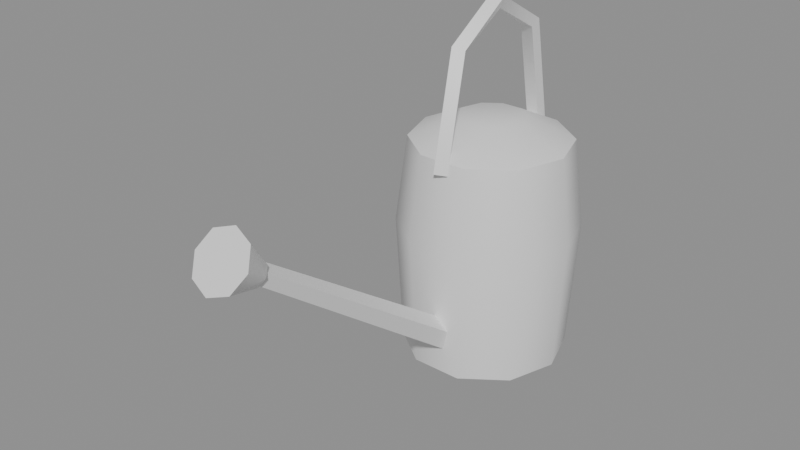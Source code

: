 # Source: ph_tool_watering_can.blend  (saved by Blender 5.0.119; exported with 4.5.12 LTS)
import bpy
from mathutils import Matrix  # noqa: F401  (used for matrix-valued properties, if any)

bpy.ops.wm.read_factory_settings(use_empty=True)
scene = bpy.context.scene
scene.name = 'Scene'

# ---- materials (node trees are filled in below, after node groups)
mat_mat_painted = bpy.data.materials.new('mat_painted')

# ---- material node trees
mat_mat_painted.use_nodes = True; mat_mat_painted.node_tree.nodes.clear()
_N = mat_mat_painted.node_tree.nodes; _L = mat_mat_painted.node_tree.links
n0 = _N.new('ShaderNodeBsdfPrincipled'); n0.name = 'Principled BSDF'; n0.location = (-200, 100)
n1 = _N.new('ShaderNodeOutputMaterial'); n1.name = 'Material Output'; n1.location = (200, 100)
_L.new(n0.outputs[0], n1.inputs[0])
n1.is_active_output = True

# ---- meshes
me_ph_tool_watering_can = bpy.data.meshes.new('ph_tool_watering_can')
me_ph_tool_watering_can.from_pydata([(0.075, 0.0, 0.0), (0.06068, 0.04408, 0.0), (0.02318, 0.07133, 0.0), (-0.02318, 0.07133, 0.0), (-0.06068, 0.04408, 0.0), (-0.075, 9.185e-18, 0.0), (-0.06068, -0.04408, 0.0), (-0.02318, -0.07133, 0.0), (0.02318, -0.07133, 0.0), (0.06068, -0.04408, 0.0), (0.082, 0.0, 0.12), (0.06634, 0.0482, 0.12), (0.02534, 0.07799, 0.12), (-0.02534, 0.07799, 0.12), (-0.06634, 0.0482, 0.12), (-0.082, 1.004e-17, 0.12), (-0.06634, -0.0482, 0.12), (-0.02534, -0.07799, 0.12), (0.02534, -0.07799, 0.12), (0.06634, -0.0482, 0.12), (0.072, 0.0, 0.2), (0.05825, 0.04232, 0.2), (0.02225, 0.06848, 0.2), (-0.02225, 0.06848, 0.2), (-0.05825, 0.04232, 0.2), (-0.072, 8.817e-18, 0.2), (-0.05825, -0.04232, 0.2), (-0.02225, -0.06848, 0.2), (0.02225, -0.06848, 0.2), (0.05825, -0.04232, 0.2), (0.03, 0.0, 0.22), (0.02427, 0.01763, 0.22), (0.009271, 0.02853, 0.22), (-0.009271, 0.02853, 0.22), (-0.02427, 0.01763, 0.22), (-0.03, 3.674e-18, 0.22), (-0.02427, -0.01763, 0.22), (-0.009271, -0.02853, 0.22), (0.009271, -0.02853, 0.22), (0.02427, -0.01763, 0.22), (0.0, 0.0, 0.0), (0.0, 0.0, 0.22), (0.005601, 0.0756, 0.1911), (-0.005712, 0.07549, 0.1911), (-0.005601, 0.0644, 0.1889), (0.005712, 0.06451, 0.1889), (0.005727, 0.05492, 0.2926), (-0.005586, 0.05504, 0.2927), (-0.005727, 0.04508, 0.2874), (0.005586, 0.04496, 0.2873), (0.007261, 0.0, 0.3234), (-0.003358, 0.0, 0.3273), (-0.007261, 0.0, 0.3166), (0.003358, 0.0, 0.3127), (0.007814, -0.05151, 0.2908), (-0.001713, -0.05688, 0.2937), (-0.007814, -0.04849, 0.2892), (0.001713, -0.04312, 0.2863), (0.00783, -0.07161, 0.1903), (-0.001642, -0.07768, 0.1915), (-0.00783, -0.06839, 0.1897), (0.001642, -0.06232, 0.1885), (0.0, 0.07, 0.19), (0.0, -0.07, 0.19), (0.0, -0.05177, 0.04132), (0.0, -0.2747, 0.1973), (0.01331, -0.05746, 0.0335), (0.00856, -0.2784, 0.1922), (0.008229, -0.06666, 0.02084), (0.00529, -0.2843, 0.1841), (-0.008229, -0.06666, 0.02084), (-0.00529, -0.2843, 0.1841), (-0.01331, -0.05746, 0.0335), (-0.00856, -0.2784, 0.1922), (0.0, -0.2709, 0.1982), (0.0, -0.291, 0.2301), (0.008485, -0.273, 0.1954), (0.01838, -0.2955, 0.224), (0.012, -0.278, 0.1885), (0.026, -0.3063, 0.2091), (0.008485, -0.283, 0.1817), (0.01838, -0.3171, 0.1942), (0.0, -0.285, 0.1788), (0.0, -0.3216, 0.1881), (-0.008485, -0.283, 0.1817), (-0.01838, -0.3171, 0.1942), (-0.012, -0.278, 0.1885), (-0.026, -0.3063, 0.2091), (-0.008485, -0.273, 0.1954), (-0.01838, -0.2955, 0.224)], [], [(0, 1, 11, 10), (1, 2, 12, 11), (2, 3, 13, 12), (3, 4, 14, 13), (4, 5, 15, 14), (5, 6, 16, 15), (6, 7, 17, 16), (7, 8, 18, 17), (8, 9, 19, 18), (9, 0, 10, 19), (10, 11, 21, 20), (11, 12, 22, 21), (12, 13, 23, 22), (13, 14, 24, 23), (14, 15, 25, 24), (15, 16, 26, 25), (16, 17, 27, 26), (17, 18, 28, 27), (18, 19, 29, 28), (19, 10, 20, 29), (20, 21, 31, 30), (21, 22, 32, 31), (22, 23, 33, 32), (23, 24, 34, 33), (24, 25, 35, 34), (25, 26, 36, 35), (26, 27, 37, 36), (27, 28, 38, 37), (28, 29, 39, 38), (29, 20, 30, 39), (40, 1, 0), (40, 2, 1), (40, 3, 2), (40, 4, 3), (40, 5, 4), (40, 6, 5), (40, 7, 6), (40, 8, 7), (40, 9, 8), (40, 0, 9), (41, 30, 31), (41, 31, 32), (41, 32, 33), (41, 33, 34), (41, 34, 35), (41, 35, 36), (41, 36, 37), (41, 37, 38), (41, 38, 39), (41, 39, 30), (42, 43, 47, 46), (43, 44, 48, 47), (44, 45, 49, 48), (45, 42, 46, 49), (46, 47, 51, 50), (47, 48, 52, 51), (48, 49, 53, 52), (49, 46, 50, 53), (50, 51, 55, 54), (51, 52, 56, 55), (52, 53, 57, 56), (53, 50, 54, 57), (54, 55, 59, 58), (55, 56, 60, 59), (56, 57, 61, 60), (57, 54, 58, 61), (62, 43, 42), (62, 44, 43), (62, 45, 44), (62, 42, 45), (63, 58, 59), (63, 59, 60), (63, 60, 61), (63, 61, 58), (64, 65, 67, 66), (66, 67, 69, 68), (68, 69, 71, 70), (67, 65, 73, 71, 69), (70, 71, 73, 72), (72, 73, 65, 64), (64, 66, 68, 70, 72), (74, 75, 77, 76), (76, 77, 79, 78), (78, 79, 81, 80), (80, 81, 83, 82), (82, 83, 85, 84), (84, 85, 87, 86), (77, 75, 89, 87, 85, 83, 81, 79), (86, 87, 89, 88), (88, 89, 75, 74), (74, 76, 78, 80, 82, 84, 86, 88)])
me_ph_tool_watering_can.polygons.foreach_set('use_smooth', [True] * 91)
_k = set([(0, 1), (0, 9), (1, 2), (2, 3), (3, 4), (4, 5), (5, 6), (6, 7), (7, 8), (8, 9), (20, 21), (20, 29), (21, 22), (22, 23), (23, 24), (24, 25), (25, 26), (26, 27), (27, 28), (28, 29), (42, 43), (42, 45), (42, 46), (43, 44), (43, 47), (44, 45), (44, 48), (45, 49), (46, 50), (47, 51), (48, 52), (49, 53), (50, 51), (50, 54), (51, 55), (52, 53), (52, 56), (53, 57), (54, 58), (55, 59), (56, 60), (57, 61), (58, 59), (58, 61), (59, 60), (60, 61), (64, 65), (64, 66), (64, 72), (65, 67), (65, 73), (66, 67), (66, 68), (67, 69), (68, 69), (68, 70), (69, 71), (70, 71), (70, 72), (71, 73), (72, 73), (74, 76), (74, 88), (75, 77), (75, 89), (76, 78), (77, 79), (78, 80), (79, 81), (80, 82), (81, 83), (82, 84), (83, 85), (84, 86), (85, 87), (86, 88), (87, 89)])
me_ph_tool_watering_can.attributes.new('sharp_edge', 'BOOLEAN', 'EDGE').data.foreach_set('value', [ (min(e.vertices), max(e.vertices)) in _k for e in me_ph_tool_watering_can.edges])
_uv = me_ph_tool_watering_can.uv_layers.new(name='UVMap')
_uv.uv.foreach_set('vector', [0.0, 0.0, 0.0, 0.0, 0.0, 0.0, 0.0, 0.0, 0.0, 0.0, 0.0, 0.0, 0.0, 0.0, 0.0, 0.0, 0.0, 0.0, 0.0, 0.0, 0.0, 0.0, 0.0, 0.0, 0.0, 0.0, 0.0, 0.0, 0.0, 0.0, 0.0, 0.0, 0.0, 0.0, 0.0, 0.0, 0.0, 0.0, 0.0, 0.0, 0.0, 0.0, 0.0, 0.0, 0.0, 0.0, 0.0, 0.0, 0.0, 0.0, 0.0, 0.0, 0.0, 0.0, 0.0, 0.0, 0.0, 0.0, 0.0, 0.0, 0.0, 0.0, 0.0, 0.0, 0.0, 0.0, 0.0, 0.0, 0.0, 0.0, 0.0, 0.0, 0.0, 0.0, 0.0, 0.0, 0.0, 0.0, 0.0, 0.0, 0.0, 0.0, 0.0, 0.0, 0.0, 0.0, 0.0, 0.0, 0.0, 0.0, 0.0, 0.0, 0.0, 0.0, 0.0, 0.0, 0.0, 0.0, 0.0, 0.0, 0.0, 0.0, 0.0, 0.0, 0.0, 0.0, 0.0, 0.0, 0.0, 0.0, 0.0, 0.0, 0.0, 0.0, 0.0, 0.0, 0.0, 0.0, 0.0, 0.0, 0.0, 0.0, 0.0, 0.0, 0.0, 0.0, 0.0, 0.0, 0.0, 0.0, 0.0, 0.0, 0.0, 0.0, 0.0, 0.0, 0.0, 0.0, 0.0, 0.0, 0.0, 0.0, 0.0, 0.0, 0.0, 0.0, 0.0, 0.0, 0.0, 0.0, 0.0, 0.0, 0.0, 0.0, 0.0, 0.0, 0.0, 0.0, 0.0, 0.0, 0.0, 0.0, 0.0, 0.0, 0.0, 0.0, 0.0, 0.0, 0.0, 0.0, 0.0, 0.0, 0.0, 0.0, 0.0, 0.0, 0.0, 0.0, 0.0, 0.0, 0.0, 0.0, 0.0, 0.0, 0.0, 0.0, 0.0, 0.0, 0.0, 0.0, 0.0, 0.0, 0.0, 0.0, 0.0, 0.0, 0.0, 0.0, 0.0, 0.0, 0.0, 0.0, 0.0, 0.0, 0.0, 0.0, 0.0, 0.0, 0.0, 0.0, 0.0, 0.0, 0.0, 0.0, 0.0, 0.0, 0.0, 0.0, 0.0, 0.0, 0.0, 0.0, 0.0, 0.0, 0.0, 0.0, 0.0, 0.0, 0.0, 0.0, 0.0, 0.0, 0.0, 0.0, 0.0, 0.0, 0.0, 0.0, 0.0, 0.0, 0.0, 0.0, 0.0, 0.0, 0.0, 0.0, 0.0, 0.0, 0.0, 0.0, 0.0, 0.0, 0.0, 0.0, 0.0, 0.0, 0.0, 0.0, 0.0, 0.0, 0.0, 0.0, 0.0, 0.0, 0.0, 0.0, 0.0, 0.0, 0.0, 0.0, 0.0, 0.0, 0.0, 0.0, 0.0, 0.0, 0.0, 0.0, 0.0, 0.0, 0.0, 0.0, 0.0, 0.0, 0.0, 0.0, 0.0, 0.0, 0.0, 0.0, 0.0, 0.0, 0.0, 0.0, 0.0, 0.0, 0.0, 0.0, 0.0, 0.0, 0.0, 0.0, 0.0, 0.0, 0.0, 0.0, 0.0, 0.0, 0.0, 0.0, 0.0, 0.0, 0.0, 0.0, 0.0, 0.0, 0.0, 0.0, 0.0, 0.0, 0.0, 0.0, 0.0, 0.0, 0.0, 0.0, 0.0, 0.0, 0.0, 0.0, 0.0, 0.0, 0.0, 0.0, 0.0, 0.0, 0.0, 0.0, 0.0, 0.0, 0.0, 0.0, 0.0, 0.0, 0.0, 0.0, 0.0, 0.0, 0.0, 0.0, 0.0, 0.0, 0.0, 0.0, 0.0, 0.0, 0.0, 0.0, 0.0, 0.0, 0.0, 0.0, 0.0, 0.0, 0.0, 0.0, 0.0, 0.0, 0.0, 0.0, 0.0, 0.0, 0.0, 0.0, 0.0, 0.0, 0.0, 0.0, 0.0, 0.0, 0.0, 0.0, 0.0, 0.0, 0.0, 0.0, 0.0, 0.0, 0.0, 0.0, 0.0, 0.0, 0.0, 0.0, 0.0, 0.0, 0.0, 0.0, 0.0, 0.0, 0.0, 0.0, 0.0, 0.0, 0.0, 0.0, 0.0, 0.0, 0.0, 0.0, 0.0, 0.0, 0.0, 0.0, 0.0, 0.0, 0.0, 0.0, 0.0, 0.0, 0.0, 0.0, 0.0, 0.0, 0.0, 0.0, 0.0, 0.0, 0.0, 0.0, 0.0, 0.0, 0.0, 0.0, 0.0, 0.0, 0.0, 0.0, 0.0, 0.0, 0.0, 0.0, 0.0, 0.0, 0.0, 0.0, 0.0, 0.0, 0.0, 0.0, 0.0, 0.0, 0.0, 0.0, 0.0, 0.0, 0.0, 0.0, 0.0, 0.0, 0.0, 0.0, 0.0, 0.0, 0.0, 0.0, 0.0, 0.0, 0.0, 0.0, 0.0, 0.0, 0.0, 0.0, 0.0, 0.0, 0.0, 0.0, 0.0, 0.0, 0.0, 0.0, 0.0, 0.0, 0.0, 0.0, 0.0, 0.0, 0.0, 0.0, 0.0, 0.0, 0.0, 0.0, 0.0, 0.0, 0.0, 0.0, 0.0, 0.0, 0.0, 0.0, 0.0, 0.0, 0.0, 0.0, 0.0, 0.0, 0.0, 0.0, 0.0, 0.0, 0.0, 0.0, 0.0, 0.0, 0.0, 0.0, 0.0, 0.0, 0.0, 0.0, 0.0, 0.0, 0.0, 0.0, 0.0, 0.0, 0.0, 0.0, 0.0, 0.0, 0.0, 0.0, 0.0, 0.0, 1.0, 0.5, 1.0, 1.0, 0.8, 1.0, 0.8, 0.5, 0.8, 0.5, 0.8, 1.0, 0.6001, 1.0, 0.6001, 0.5, 0.6001, 0.5, 0.6001, 1.0, 0.3999, 1.0, 0.3999, 0.5, 0.4783, 0.3242, 0.25, 0.49, 0.02173, 0.3242, 0.1089, 0.05591, 0.3911, 0.05591, 0.3999, 0.5, 0.3999, 1.0, 0.2, 1.0, 0.2, 0.5, 0.2, 0.5, 0.2, 1.0, 0.0, 1.0, 0.0, 0.5, 0.75, 0.49, 0.9783, 0.3242, 0.8911, 0.05591, 0.6089, 0.05591, 0.5217, 0.3242, 1.0, 0.5, 1.0, 1.0, 0.875, 1.0, 0.875, 0.5, 0.875, 0.5, 0.875, 1.0, 0.75, 1.0, 0.75, 0.5, 0.75, 0.5, 0.75, 1.0, 0.625, 1.0, 0.625, 0.5, 0.625, 0.5, 0.625, 1.0, 0.5, 1.0, 0.5, 0.5, 0.5, 0.5, 0.5, 1.0, 0.375, 1.0, 0.375, 0.5, 0.375, 0.5, 0.375, 1.0, 0.25, 1.0, 0.25, 0.5, 0.4197, 0.4197, 0.25, 0.49, 0.08032, 0.4197, 0.01001, 0.25, 0.08032, 0.08032, 0.25, 0.01001, 0.4197, 0.08032, 0.49, 0.25, 0.25, 0.5, 0.25, 1.0, 0.125, 1.0, 0.125, 0.5, 0.125, 0.5, 0.125, 1.0, 0.0, 1.0, 0.0, 0.5, 0.75, 0.49, 0.9197, 0.4197, 0.99, 0.25, 0.9197, 0.08032, 0.75, 0.01001, 0.5803, 0.08032, 0.51, 0.25, 0.5803, 0.4197])
_ca = me_ph_tool_watering_can.color_attributes.new('Col', 'FLOAT_COLOR', 'CORNER')
_ca.data.foreach_set('color', [0.14, 0.1358, 0.1236, 1.0, 0.1404, 0.1362, 0.124, 1.0, 0.2379, 0.2306, 0.2094, 1.0, 0.2374, 0.2301, 0.209, 1.0, 0.1404, 0.1362, 0.124, 1.0, 0.1403, 0.1361, 0.1239, 1.0, 0.2343, 0.2271, 0.2063, 1.0, 0.2379, 0.2306, 0.2094, 1.0, 0.1403, 0.1361, 0.1239, 1.0, 0.1404, 0.1362, 0.124, 1.0, 0.2303, 0.2232, 0.2028, 1.0, 0.2343, 0.2271, 0.2063, 1.0, 0.1404, 0.1362, 0.124, 1.0, 0.1393, 0.1351, 0.1231, 1.0, 0.2248, 0.2179, 0.198, 1.0, 0.2303, 0.2232, 0.2028, 1.0, 0.1393, 0.1351, 0.1231, 1.0, 0.1379, 0.1338, 0.1218, 1.0, 0.22, 0.2133, 0.1938, 1.0, 0.2248, 0.2179, 0.198, 1.0, 0.1379, 0.1338, 0.1218, 1.0, 0.1377, 0.1336, 0.1217, 1.0, 0.2182, 0.2114, 0.1921, 1.0, 0.22, 0.2133, 0.1938, 1.0, 0.1377, 0.1336, 0.1217, 1.0, 0.1381, 0.1339, 0.1218, 1.0, 0.2165, 0.2098, 0.1903, 1.0, 0.2182, 0.2114, 0.1921, 1.0, 0.1381, 0.1339, 0.1218, 1.0, 0.138, 0.1338, 0.1217, 1.0, 0.22, 0.2131, 0.1933, 1.0, 0.2165, 0.2098, 0.1903, 1.0, 0.138, 0.1338, 0.1217, 1.0, 0.1389, 0.1347, 0.1227, 1.0, 0.2301, 0.223, 0.2025, 1.0, 0.22, 0.2131, 0.1933, 1.0, 0.1389, 0.1347, 0.1227, 1.0, 0.14, 0.1358, 0.1236, 1.0, 0.2374, 0.2301, 0.209, 1.0, 0.2301, 0.223, 0.2025, 1.0, 0.2593, 0.2513, 0.2281, 1.0, 0.2598, 0.2518, 0.2286, 1.0, 0.2934, 0.2843, 0.258, 1.0, 0.2928, 0.2837, 0.2574, 1.0, 0.2598, 0.2518, 0.2286, 1.0, 0.2559, 0.248, 0.2252, 1.0, 0.2881, 0.2792, 0.2534, 1.0, 0.2934, 0.2843, 0.258, 1.0, 0.2559, 0.248, 0.2252, 1.0, 0.2515, 0.2437, 0.2213, 1.0, 0.2816, 0.2729, 0.2477, 1.0, 0.2881, 0.2792, 0.2534, 1.0, 0.2515, 0.2437, 0.2213, 1.0, 0.2455, 0.2379, 0.2161, 1.0, 0.2739, 0.2654, 0.2409, 1.0, 0.2816, 0.2729, 0.2477, 1.0, 0.2455, 0.2379, 0.2161, 1.0, 0.2402, 0.2328, 0.2114, 1.0, 0.2674, 0.2591, 0.2352, 1.0, 0.2739, 0.2654, 0.2409, 1.0, 0.2402, 0.2328, 0.2114, 1.0, 0.238, 0.2307, 0.2094, 1.0, 0.2633, 0.2552, 0.2316, 1.0, 0.2674, 0.2591, 0.2352, 1.0, 0.238, 0.2307, 0.2094, 1.0, 0.2355, 0.2281, 0.2068, 1.0, 0.2606, 0.2524, 0.2288, 1.0, 0.2633, 0.2552, 0.2316, 1.0, 0.2355, 0.2281, 0.2068, 1.0, 0.2392, 0.2317, 0.2101, 1.0, 0.266, 0.2577, 0.2335, 1.0, 0.2606, 0.2524, 0.2288, 1.0, 0.2392, 0.2317, 0.2101, 1.0, 0.2509, 0.2432, 0.2207, 1.0, 0.2805, 0.2718, 0.2465, 1.0, 0.266, 0.2577, 0.2335, 1.0, 0.2509, 0.2432, 0.2207, 1.0, 0.2593, 0.2513, 0.2281, 1.0, 0.2928, 0.2837, 0.2574, 1.0, 0.2805, 0.2718, 0.2465, 1.0, 0.4889, 0.4734, 0.4288, 1.0, 0.4899, 0.4744, 0.4297, 1.0, 0.4798, 0.4646, 0.4209, 1.0, 0.4783, 0.4632, 0.4196, 1.0, 0.4899, 0.4744, 0.4297, 1.0, 0.4809, 0.4658, 0.4219, 1.0, 0.477, 0.462, 0.4185, 1.0, 0.4798, 0.4646, 0.4209, 1.0, 0.4809, 0.4658, 0.4219, 1.0, 0.4699, 0.4551, 0.4123, 1.0, 0.4723, 0.4574, 0.4144, 1.0, 0.477, 0.462, 0.4185, 1.0, 0.4699, 0.4551, 0.4123, 1.0, 0.4568, 0.4424, 0.4008, 1.0, 0.4664, 0.4517, 0.4092, 1.0, 0.4723, 0.4574, 0.4144, 1.0, 0.4568, 0.4424, 0.4008, 1.0, 0.4458, 0.4317, 0.3912, 1.0, 0.4615, 0.447, 0.4049, 1.0, 0.4664, 0.4517, 0.4092, 1.0, 0.4458, 0.4317, 0.3912, 1.0, 0.4364, 0.4227, 0.3829, 1.0, 0.4598, 0.4453, 0.4034, 1.0, 0.4615, 0.447, 0.4049, 1.0, 0.4364, 0.4227, 0.3829, 1.0, 0.4257, 0.4122, 0.373, 1.0, 0.4561, 0.4417, 0.4001, 1.0, 0.4598, 0.4453, 0.4034, 1.0, 0.4257, 0.4122, 0.373, 1.0, 0.4345, 0.4207, 0.3807, 1.0, 0.4603, 0.4457, 0.4037, 1.0, 0.4561, 0.4417, 0.4001, 1.0, 0.4345, 0.4207, 0.3807, 1.0, 0.464, 0.4493, 0.4068, 1.0, 0.4731, 0.4582, 0.4151, 1.0, 0.4603, 0.4457, 0.4037, 1.0, 0.464, 0.4493, 0.4068, 1.0, 0.4889, 0.4734, 0.4288, 1.0, 0.4783, 0.4632, 0.4196, 1.0, 0.4731, 0.4582, 0.4151, 1.0, 0.1386, 0.1345, 0.1225, 1.0, 0.1404, 0.1362, 0.124, 1.0, 0.14, 0.1358, 0.1236, 1.0, 0.1386, 0.1345, 0.1225, 1.0, 0.1403, 0.1361, 0.1239, 1.0, 0.1404, 0.1362, 0.124, 1.0, 0.1386, 0.1345, 0.1225, 1.0, 0.1404, 0.1362, 0.124, 1.0, 0.1403, 0.1361, 0.1239, 1.0, 0.1386, 0.1345, 0.1225, 1.0, 0.1393, 0.1351, 0.1231, 1.0, 0.1404, 0.1362, 0.124, 1.0, 0.1386, 0.1345, 0.1225, 1.0, 0.1379, 0.1338, 0.1218, 1.0, 0.1393, 0.1351, 0.1231, 1.0, 0.1386, 0.1345, 0.1225, 1.0, 0.1377, 0.1336, 0.1217, 1.0, 0.1379, 0.1338, 0.1218, 1.0, 0.1386, 0.1345, 0.1225, 1.0, 0.1381, 0.1339, 0.1218, 1.0, 0.1377, 0.1336, 0.1217, 1.0, 0.1386, 0.1345, 0.1225, 1.0, 0.138, 0.1338, 0.1217, 1.0, 0.1381, 0.1339, 0.1218, 1.0, 0.1386, 0.1345, 0.1225, 1.0, 0.1389, 0.1347, 0.1227, 1.0, 0.138, 0.1338, 0.1217, 1.0, 0.1386, 0.1345, 0.1225, 1.0, 0.14, 0.1358, 0.1236, 1.0, 0.1389, 0.1347, 0.1227, 1.0, 0.4999, 0.4841, 0.4384, 1.0, 0.5089, 0.4928, 0.4464, 1.0, 0.5105, 0.4944, 0.4477, 1.0, 0.4999, 0.4841, 0.4384, 1.0, 0.5105, 0.4944, 0.4477, 1.0, 0.5076, 0.4915, 0.4452, 1.0, 0.4999, 0.4841, 0.4384, 1.0, 0.5076, 0.4915, 0.4452, 1.0, 0.5026, 0.4867, 0.4408, 1.0, 0.4999, 0.4841, 0.4384, 1.0, 0.5026, 0.4867, 0.4408, 1.0, 0.4962, 0.4805, 0.4352, 1.0, 0.4999, 0.4841, 0.4384, 1.0, 0.4962, 0.4805, 0.4352, 1.0, 0.491, 0.4755, 0.4307, 1.0, 0.4999, 0.4841, 0.4384, 1.0, 0.491, 0.4755, 0.4307, 1.0, 0.4892, 0.4737, 0.4291, 1.0, 0.4999, 0.4841, 0.4384, 1.0, 0.4892, 0.4737, 0.4291, 1.0, 0.4851, 0.4697, 0.4254, 1.0, 0.4999, 0.4841, 0.4384, 1.0, 0.4851, 0.4697, 0.4254, 1.0, 0.4895, 0.474, 0.4292, 1.0, 0.4999, 0.4841, 0.4384, 1.0, 0.4895, 0.474, 0.4292, 1.0, 0.5034, 0.4875, 0.4415, 1.0, 0.4999, 0.4841, 0.4384, 1.0, 0.5034, 0.4875, 0.4415, 1.0, 0.5089, 0.4928, 0.4464, 1.0, 0.1563, 0.1499, 0.1315, 1.0, 0.1558, 0.1494, 0.1311, 1.0, 0.157, 0.1505, 0.132, 1.0, 0.1577, 0.1512, 0.1326, 1.0, 0.1326, 0.1272, 0.1117, 1.0, 0.1324, 0.127, 0.1116, 1.0, 0.1333, 0.1279, 0.1123, 1.0, 0.1336, 0.1281, 0.1125, 1.0, 0.1324, 0.127, 0.1115, 1.0, 0.1328, 0.1274, 0.1119, 1.0, 0.1338, 0.1284, 0.1127, 1.0, 0.1333, 0.1278, 0.1123, 1.0, 0.1328, 0.1274, 0.1119, 1.0, 0.133, 0.1275, 0.112, 1.0, 0.1341, 0.1286, 0.1129, 1.0, 0.1338, 0.1284, 0.1127, 1.0, 0.2508, 0.2402, 0.2101, 1.0, 0.2497, 0.2391, 0.2091, 1.0, 0.2483, 0.2378, 0.208, 1.0, 0.2493, 0.2388, 0.2088, 1.0, 0.1547, 0.1484, 0.1302, 1.0, 0.1544, 0.1481, 0.1299, 1.0, 0.1534, 0.1471, 0.1291, 1.0, 0.1539, 0.1476, 0.1295, 1.0, 0.1333, 0.1278, 0.1123, 1.0, 0.1338, 0.1284, 0.1127, 1.0, 0.1329, 0.1275, 0.112, 1.0, 0.1324, 0.127, 0.1116, 1.0, 0.1338, 0.1284, 0.1127, 1.0, 0.1341, 0.1286, 0.1129, 1.0, 0.1333, 0.1279, 0.1123, 1.0, 0.1329, 0.1275, 0.112, 1.0, 0.24, 0.2299, 0.2011, 1.0, 0.239, 0.2289, 0.2003, 1.0, 0.2342, 0.2244, 0.1963, 1.0, 0.2354, 0.2255, 0.1973, 1.0, 0.1861, 0.1784, 0.1563, 1.0, 0.1856, 0.1778, 0.1558, 1.0, 0.1823, 0.1747, 0.1531, 1.0, 0.1824, 0.1748, 0.1532, 1.0, 0.1324, 0.127, 0.1116, 1.0, 0.1329, 0.1275, 0.112, 1.0, 0.1308, 0.1254, 0.1102, 1.0, 0.1301, 0.1248, 0.1097, 1.0, 0.1329, 0.1275, 0.112, 1.0, 0.1333, 0.1279, 0.1123, 1.0, 0.1309, 0.1255, 0.1103, 1.0, 0.1308, 0.1254, 0.1102, 1.0, 0.1501, 0.1439, 0.1263, 1.0, 0.1494, 0.1432, 0.1257, 1.0, 0.148, 0.1419, 0.1245, 1.0, 0.1485, 0.1424, 0.125, 1.0, 0.1425, 0.1366, 0.12, 1.0, 0.1424, 0.1366, 0.1199, 1.0, 0.1411, 0.1353, 0.1188, 1.0, 0.1412, 0.1354, 0.1189, 1.0, 0.1301, 0.1248, 0.1097, 1.0, 0.1308, 0.1254, 0.1102, 1.0, 0.1295, 0.1242, 0.1091, 1.0, 0.129, 0.1237, 0.1087, 1.0, 0.1308, 0.1254, 0.1102, 1.0, 0.1309, 0.1255, 0.1103, 1.0, 0.1295, 0.1242, 0.1091, 1.0, 0.1295, 0.1242, 0.1091, 1.0, 0.1327, 0.1273, 0.1118, 1.0, 0.1325, 0.1271, 0.1117, 1.0, 0.133, 0.1275, 0.112, 1.0, 0.1327, 0.1273, 0.1118, 1.0, 0.1324, 0.127, 0.1115, 1.0, 0.1325, 0.1271, 0.1117, 1.0, 0.1327, 0.1273, 0.1118, 1.0, 0.1328, 0.1274, 0.1119, 1.0, 0.1324, 0.127, 0.1115, 1.0, 0.1327, 0.1273, 0.1118, 1.0, 0.133, 0.1275, 0.112, 1.0, 0.1328, 0.1274, 0.1119, 1.0, 0.1292, 0.124, 0.1089, 1.0, 0.1295, 0.1242, 0.1091, 1.0, 0.129, 0.1238, 0.1087, 1.0, 0.1292, 0.124, 0.1089, 1.0, 0.129, 0.1238, 0.1087, 1.0, 0.129, 0.1237, 0.1087, 1.0, 0.1292, 0.124, 0.1089, 1.0, 0.129, 0.1237, 0.1087, 1.0, 0.1295, 0.1242, 0.1091, 1.0, 0.1292, 0.124, 0.1089, 1.0, 0.1295, 0.1242, 0.1091, 1.0, 0.1295, 0.1242, 0.1091, 1.0, 0.3817, 0.3697, 0.3352, 1.0, 0.3779, 0.366, 0.3318, 1.0, 0.3794, 0.3675, 0.3332, 1.0, 0.3822, 0.3702, 0.3356, 1.0, 0.2566, 0.2486, 0.2258, 1.0, 0.2547, 0.2469, 0.2241, 1.0, 0.2555, 0.2476, 0.2248, 1.0, 0.2568, 0.2489, 0.226, 1.0, 0.2568, 0.2489, 0.226, 1.0, 0.2555, 0.2476, 0.2248, 1.0, 0.2549, 0.2471, 0.2243, 1.0, 0.2569, 0.2489, 0.226, 1.0, 0.3639, 0.3525, 0.3196, 1.0, 0.3624, 0.3511, 0.3183, 1.0, 0.3625, 0.3512, 0.3184, 1.0, 0.3642, 0.3528, 0.3199, 1.0, 0.365, 0.3536, 0.3206, 1.0, 0.2569, 0.2489, 0.226, 1.0, 0.2549, 0.2471, 0.2243, 1.0, 0.2538, 0.246, 0.2233, 1.0, 0.2563, 0.2484, 0.2255, 1.0, 0.3818, 0.3698, 0.3352, 1.0, 0.378, 0.3661, 0.3319, 1.0, 0.3779, 0.366, 0.3318, 1.0, 0.3817, 0.3697, 0.3352, 1.0, 0.2562, 0.2483, 0.2255, 1.0, 0.2566, 0.2486, 0.2258, 1.0, 0.2568, 0.2489, 0.226, 1.0, 0.2569, 0.2489, 0.226, 1.0, 0.2563, 0.2484, 0.2255, 1.0, 0.1737, 0.1665, 0.1459, 1.0, 0.173, 0.1658, 0.1454, 1.0, 0.174, 0.1667, 0.1462, 1.0, 0.1741, 0.1669, 0.1463, 1.0, 0.1368, 0.1312, 0.1152, 1.0, 0.1367, 0.1311, 0.1151, 1.0, 0.1376, 0.132, 0.1159, 1.0, 0.1372, 0.1316, 0.1155, 1.0, 0.13, 0.1247, 0.1095, 1.0, 0.1304, 0.1251, 0.1099, 1.0, 0.1309, 0.1256, 0.1103, 1.0, 0.1302, 0.1249, 0.1097, 1.0, 0.1302, 0.1249, 0.1097, 1.0, 0.1309, 0.1256, 0.1103, 1.0, 0.1309, 0.1255, 0.1103, 1.0, 0.1301, 0.1248, 0.1097, 1.0, 0.1301, 0.1248, 0.1097, 1.0, 0.1309, 0.1255, 0.1103, 1.0, 0.1302, 0.1249, 0.1097, 1.0, 0.1299, 0.1245, 0.1094, 1.0, 0.1299, 0.1245, 0.1094, 1.0, 0.1302, 0.1249, 0.1097, 1.0, 0.1292, 0.1239, 0.1089, 1.0, 0.1294, 0.1241, 0.109, 1.0, 0.183, 0.1754, 0.1537, 1.0, 0.1819, 0.1744, 0.1528, 1.0, 0.1817, 0.1742, 0.1526, 1.0, 0.1825, 0.1749, 0.1533, 1.0, 0.1839, 0.1763, 0.1545, 1.0, 0.1849, 0.1772, 0.1553, 1.0, 0.185, 0.1773, 0.1553, 1.0, 0.1842, 0.1766, 0.1547, 1.0, 0.1366, 0.131, 0.115, 1.0, 0.1363, 0.1308, 0.1148, 1.0, 0.1358, 0.1302, 0.1143, 1.0, 0.1364, 0.1308, 0.1148, 1.0, 0.1735, 0.1663, 0.1458, 1.0, 0.1728, 0.1656, 0.1452, 1.0, 0.173, 0.1658, 0.1454, 1.0, 0.1737, 0.1665, 0.1459, 1.0, 0.1293, 0.124, 0.1089, 1.0, 0.1296, 0.1243, 0.1092, 1.0, 0.13, 0.1247, 0.1095, 1.0, 0.1302, 0.1249, 0.1097, 1.0, 0.1301, 0.1248, 0.1097, 1.0, 0.1299, 0.1245, 0.1094, 1.0, 0.1294, 0.1241, 0.109, 1.0, 0.1292, 0.1239, 0.1089, 1.0])
me_ph_tool_watering_can.materials.append(mat_mat_painted)
me_ph_tool_watering_can.update()

# ---- objects
ob_ph_tool_watering_can = bpy.data.objects.new('ph_tool_watering_can', me_ph_tool_watering_can)

# ---- transforms, parenting, visibility, modifiers, constraints
ob_ph_tool_watering_can.location = (0.0, 0.0, 0.0)

# ---- collection membership
scene.collection.objects.link(ob_ph_tool_watering_can)

# ---- scene / render settings (as saved in the file)
scene.frame_start = 1; scene.frame_end = 250; scene.frame_set(1)
scene.render.engine = 'BLENDER_EEVEE_NEXT'
scene.render.bake_bias = 0.0
scene.render.bake_samples = 0
scene.cycles.sampling_pattern = 'TABULATED_SOBOL'
scene.eevee.use_volume_custom_range = False
bpy.context.view_layer.update()

# ---- added for rendering (the .blend has no active camera and no usable light): camera, sun + grey world if the file has none
cam_auto = bpy.data.cameras.new('AutoCamera')
cam_auto.lens = 50.0
cam_auto.sensor_width = 36.0
cam_auto.clip_end = 1000.0
ob_auto_camera = bpy.data.objects.new('AutoCamera', cam_auto)
scene.collection.objects.link(ob_auto_camera)
ob_auto_camera.location = (0.501372, -0.723441, 0.564728)
ob_auto_camera.rotation_euler = (1.09748, -7.21219e-08, 0.694738)
scene.camera = ob_auto_camera
light_auto_sun = bpy.data.lights.new('AutoSun', 'SUN')
light_auto_sun.energy = 3.0
light_auto_sun.angle = 0.0523599
ob_auto_sun = bpy.data.objects.new('AutoSun', light_auto_sun)
scene.collection.objects.link(ob_auto_sun)
ob_auto_sun.rotation_euler = (0.872665, 0.174533, 0.523599)
if scene.world is None:
    world_auto = bpy.data.worlds.new('AutoWorld')
    world_auto.color = (0.3, 0.3, 0.3)
    scene.world = world_auto
bpy.context.view_layer.update()
